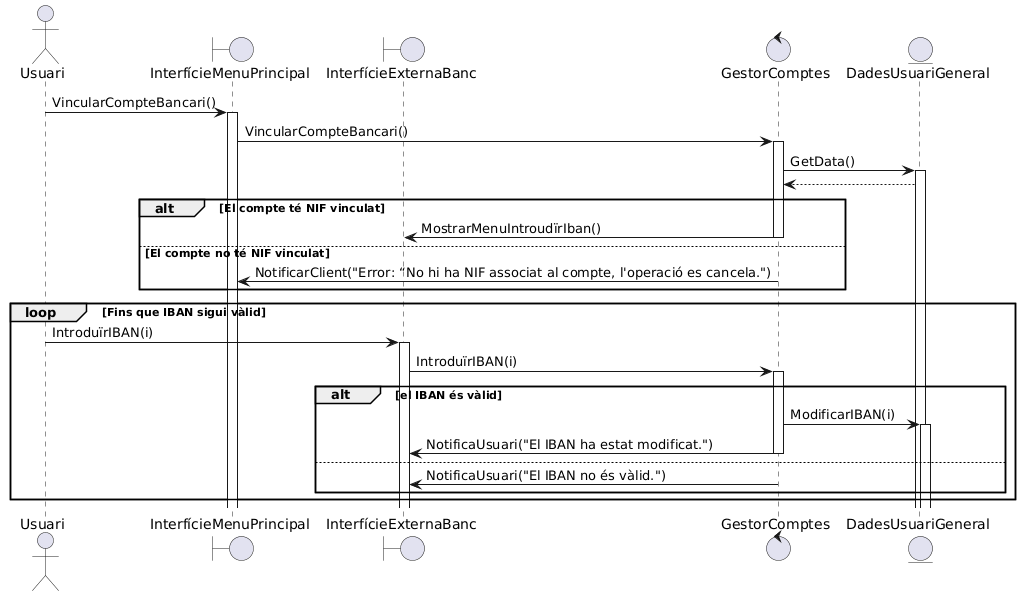

The diagram above was rendered by PlantUML. Its source (embedded in the PNG):
@startuml
actor Usuari
boundary InterfícieMenuPrincipal
boundary InterfícieExternaBanc

control GestorComptes
entity DadesUsuariGeneral 
'estaria be fer ref a la generalitzacio?


Usuari -> InterfícieMenuPrincipal++: VincularCompteBancari()
InterfícieMenuPrincipal -> GestorComptes++: VincularCompteBancari()
GestorComptes -> DadesUsuariGeneral++: GetData()
DadesUsuariGeneral --> GestorComptes

alt El compte té NIF vinculat
GestorComptes->InterfícieExternaBanc--: MostrarMenuIntroudïrIban()
else El compte no té NIF vinculat
GestorComptes->InterfícieMenuPrincipal--: NotificarClient("Error: “No hi ha NIF associat al compte, l'operació es cancela.")
end



loop Fins que IBAN sigui vàlid
Usuari -> InterfícieExternaBanc++: IntroduïrIBAN(i)
InterfícieExternaBanc -> GestorComptes++: IntroduïrIBAN(i)
alt el IBAN és vàlid

GestorComptes -> DadesUsuariGeneral++: ModificarIBAN(i)
GestorComptes -> InterfícieExternaBanc--: NotificaUsuari("El IBAN ha estat modificat.")
else
GestorComptes -> InterfícieExternaBanc--: NotificaUsuari("El IBAN no és vàlid.")
end
end
@enduml